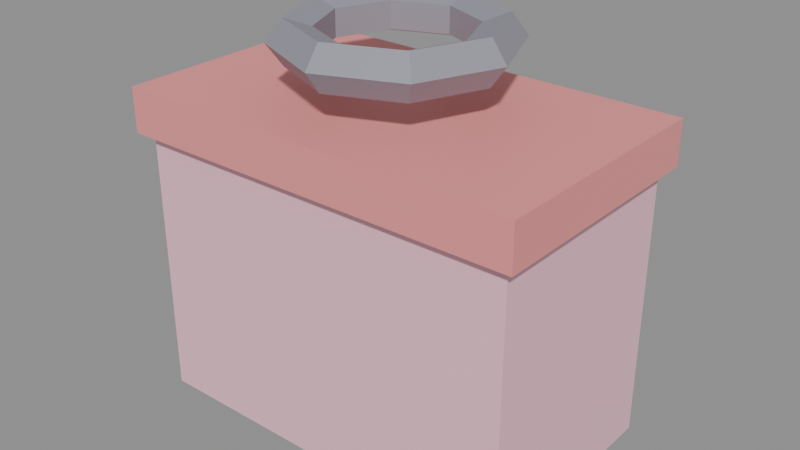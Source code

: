 # Source: KID_LANCHEIRA_v01.blend  (saved by Blender 4.2.66; exported with 4.5.12 LTS)
import bpy
from mathutils import Matrix  # noqa: F401  (used for matrix-valued properties, if any)

bpy.ops.wm.read_factory_settings(use_empty=True)
scene = bpy.context.scene
scene.name = 'Scene'

# ---- materials (node trees are filled in below, after node groups)
mat_polyroom_pbr = bpy.data.materials.new('Polyroom_PBR')

# ---- material node trees
mat_polyroom_pbr.use_nodes = True; mat_polyroom_pbr.node_tree.nodes.clear()
_N = mat_polyroom_pbr.node_tree.nodes; _L = mat_polyroom_pbr.node_tree.links
n0 = _N.new('ShaderNodeOutputMaterial'); n0.name = 'Material Output'; n0.location = (300, 0)
n1 = _N.new('ShaderNodeBsdfPrincipled'); n1.name = 'Principled BSDF'; n1.location = (0, 0)
n2 = _N.new('ShaderNodeVertexColor'); n2.name = 'Color Attribute'; n2.location = (-300, 0)
n2.layer_name = 'Color'
_L.new(n2.outputs[0], n1.inputs[0])
_L.new(n1.outputs[0], n0.inputs[0])
n0.is_active_output = True

# ---- meshes
me_kid_lancheira_v01 = bpy.data.meshes.new('KID_LANCHEIRA_v01')
me_kid_lancheira_v01.from_pydata([(-0.175, -0.1, 0.0), (-0.175, -0.1, 0.25), (-0.175, 0.1, 0.0), (-0.175, 0.1, 0.25), (0.175, -0.1, 0.0), (0.175, -0.1, 0.25), (0.175, 0.1, 0.0), (0.175, 0.1, 0.25), (-0.185, -0.11, 0.245), (-0.185, -0.11, 0.285), (-0.185, 0.11, 0.245), (-0.185, 0.11, 0.285), (0.185, -0.11, 0.245), (0.185, -0.11, 0.285), (0.185, 0.11, 0.245), (0.185, 0.11, 0.285), (0.1, 0.0, 0.335), (0.08618, 0.0, 0.354), (0.06382, 0.0, 0.3468), (0.06382, 0.0, 0.3232), (0.08618, 0.0, 0.316), (0.07071, 0.07071, 0.335), (0.06094, 0.06094, 0.354), (0.04513, 0.04513, 0.3468), (0.04513, 0.04513, 0.3232), (0.06094, 0.06094, 0.316), (7.55e-09, 0.1, 0.335), (6.506e-09, 0.08618, 0.354), (4.818e-09, 0.06382, 0.3468), (4.818e-09, 0.06382, 0.3232), (6.506e-09, 0.08618, 0.316), (-0.07071, 0.07071, 0.335), (-0.06094, 0.06094, 0.354), (-0.04513, 0.04513, 0.3468), (-0.04513, 0.04513, 0.3232), (-0.06094, 0.06094, 0.316), (-0.1, 8.742e-09, 0.335), (-0.08618, 7.534e-09, 0.354), (-0.06382, 5.579e-09, 0.3468), (-0.06382, 5.579e-09, 0.3232), (-0.08618, 7.534e-09, 0.316), (-0.07071, -0.07071, 0.335), (-0.06094, -0.06094, 0.354), (-0.04513, -0.04513, 0.3468), (-0.04513, -0.04513, 0.3232), (-0.06094, -0.06094, 0.316), (7.55e-09, -0.1, 0.335), (6.506e-09, -0.08618, 0.354), (4.818e-09, -0.06382, 0.3468), (4.818e-09, -0.06382, 0.3232), (6.506e-09, -0.08618, 0.316), (0.07071, -0.07071, 0.335), (0.06094, -0.06094, 0.354), (0.04513, -0.04513, 0.3468), (0.04513, -0.04513, 0.3232), (0.06094, -0.06094, 0.316), (-0.075, 0.105, 0.075), (-0.075, 0.105, 0.175), (-0.075, 0.115, 0.075), (-0.075, 0.115, 0.175), (0.075, 0.105, 0.075), (0.075, 0.105, 0.175), (0.075, 0.115, 0.075), (0.075, 0.115, 0.175)], [], [(0, 1, 3, 2), (2, 3, 7, 6), (6, 7, 5, 4), (4, 5, 1, 0), (2, 6, 4, 0), (7, 3, 1, 5), (8, 9, 11, 10), (10, 11, 15, 14), (14, 15, 13, 12), (12, 13, 9, 8), (10, 14, 12, 8), (15, 11, 9, 13), (16, 21, 22, 17), (17, 22, 23, 18), (18, 23, 24, 19), (19, 24, 25, 20), (20, 25, 21, 16), (21, 26, 27, 22), (22, 27, 28, 23), (23, 28, 29, 24), (24, 29, 30, 25), (25, 30, 26, 21), (26, 31, 32, 27), (27, 32, 33, 28), (28, 33, 34, 29), (29, 34, 35, 30), (30, 35, 31, 26), (31, 36, 37, 32), (32, 37, 38, 33), (33, 38, 39, 34), (34, 39, 40, 35), (35, 40, 36, 31), (36, 41, 42, 37), (37, 42, 43, 38), (38, 43, 44, 39), (39, 44, 45, 40), (40, 45, 41, 36), (41, 46, 47, 42), (42, 47, 48, 43), (43, 48, 49, 44), (44, 49, 50, 45), (45, 50, 46, 41), (46, 51, 52, 47), (47, 52, 53, 48), (48, 53, 54, 49), (49, 54, 55, 50), (50, 55, 51, 46), (51, 16, 17, 52), (52, 17, 18, 53), (53, 18, 19, 54), (54, 19, 20, 55), (55, 20, 16, 51), (56, 57, 59, 58), (58, 59, 63, 62), (62, 63, 61, 60), (60, 61, 57, 56), (58, 62, 60, 56), (63, 59, 57, 61)])
_uv = me_kid_lancheira_v01.uv_layers.new(name='UVMap')
_uv.uv.foreach_set('vector', [0.6856, 0.6163, 0.6856, 0.3688, 0.8837, 0.3688, 0.8837, 0.6163, 0.2549, 0.354, 0.007428, 0.354, 0.007428, 0.007428, 0.2549, 0.007428, 0.6856, 0.8787, 0.6856, 0.6312, 0.8837, 0.6312, 0.8837, 0.8787, 0.5173, 0.354, 0.2698, 0.354, 0.2698, 0.007428, 0.5173, 0.007428, 0.6708, 0.3688, 0.6708, 0.7153, 0.4728, 0.7153, 0.4728, 0.3688, 0.7302, 0.007428, 0.7302, 0.354, 0.5322, 0.354, 0.5322, 0.007428, 0.9572, 0.2252, 0.9176, 0.2252, 0.9176, 0.007428, 0.9572, 0.007428, 0.9381, 0.7351, 0.8985, 0.7351, 0.8985, 0.3688, 0.9381, 0.3688, 0.1609, 0.9678, 0.1213, 0.9678, 0.1213, 0.75, 0.1609, 0.75, 0.9926, 0.7351, 0.953, 0.7351, 0.953, 0.3688, 0.9926, 0.3688, 0.2252, 0.3688, 0.2252, 0.7351, 0.007428, 0.7351, 0.007428, 0.3688, 0.4579, 0.3688, 0.4579, 0.7351, 0.2401, 0.7351, 0.2401, 0.3688, 0.1946, 0.82, 0.1946, 0.89, 0.1758, 0.8803, 0.1758, 0.82, 0.5843, 0.7302, 0.6304, 0.7764, 0.61, 0.7848, 0.5758, 0.7506, 0.3858, 0.7947, 0.3858, 0.75, 0.4091, 0.75, 0.4091, 0.7947, 0.7997, 0.02788, 0.7655, 0.06208, 0.745, 0.05361, 0.7912, 0.007428, 0.2134, 0.82, 0.2134, 0.8803, 0.1946, 0.89, 0.1946, 0.82, 0.2471, 0.75, 0.2471, 0.82, 0.2283, 0.82, 0.2283, 0.7597, 0.6304, 0.7764, 0.6304, 0.8417, 0.61, 0.8332, 0.61, 0.7848, 0.424, 0.8393, 0.424, 0.7947, 0.4472, 0.7947, 0.4472, 0.8393, 0.7655, 0.06208, 0.7655, 0.1104, 0.745, 0.1189, 0.745, 0.05361, 0.2659, 0.7597, 0.2659, 0.82, 0.2471, 0.82, 0.2471, 0.75, 0.2471, 0.82, 0.2471, 0.89, 0.2283, 0.8803, 0.2283, 0.82, 0.6304, 0.8417, 0.5843, 0.8878, 0.5758, 0.8674, 0.61, 0.8332, 0.424, 0.7947, 0.424, 0.75, 0.4472, 0.75, 0.4472, 0.7947, 0.7655, 0.1104, 0.7997, 0.1446, 0.7912, 0.1651, 0.745, 0.1189, 0.2659, 0.82, 0.2659, 0.8803, 0.2471, 0.89, 0.2471, 0.82, 0.3521, 0.75, 0.3521, 0.82, 0.3333, 0.82, 0.3333, 0.7597, 0.5843, 0.8878, 0.5189, 0.8878, 0.5274, 0.8674, 0.5758, 0.8674, 0.8985, 0.354, 0.8985, 0.3093, 0.9218, 0.3093, 0.9218, 0.354, 0.7997, 0.1446, 0.8481, 0.1446, 0.8565, 0.1651, 0.7912, 0.1651, 0.371, 0.7597, 0.371, 0.82, 0.3521, 0.82, 0.3521, 0.75, 0.3521, 0.82, 0.3521, 0.89, 0.3333, 0.8803, 0.3333, 0.82, 0.5189, 0.8878, 0.4728, 0.8417, 0.4932, 0.8332, 0.5274, 0.8674, 0.8985, 0.3093, 0.8985, 0.2646, 0.9218, 0.2646, 0.9218, 0.3093, 0.8481, 0.1446, 0.8822, 0.1104, 0.9027, 0.1189, 0.8565, 0.1651, 0.371, 0.82, 0.371, 0.8803, 0.3521, 0.89, 0.3521, 0.82, 0.2996, 0.75, 0.2996, 0.82, 0.2808, 0.82, 0.2808, 0.7597, 0.4728, 0.8417, 0.4728, 0.7764, 0.4932, 0.7848, 0.4932, 0.8332, 0.8985, 0.8393, 0.8985, 0.7947, 0.9218, 0.7947, 0.9218, 0.8393, 0.8822, 0.1104, 0.8822, 0.06208, 0.9027, 0.05361, 0.9027, 0.1189, 0.3185, 0.7597, 0.3185, 0.82, 0.2996, 0.82, 0.2996, 0.75, 0.2996, 0.82, 0.2996, 0.89, 0.2808, 0.8803, 0.2808, 0.82, 0.4728, 0.7764, 0.5189, 0.7302, 0.5274, 0.7506, 0.4932, 0.7848, 0.8985, 0.7947, 0.8985, 0.75, 0.9218, 0.75, 0.9218, 0.7947, 0.8822, 0.06208, 0.8481, 0.02788, 0.8565, 0.007428, 0.9027, 0.05361, 0.3185, 0.82, 0.3185, 0.8803, 0.2996, 0.89, 0.2996, 0.82, 0.1946, 0.75, 0.1946, 0.82, 0.1758, 0.82, 0.1758, 0.7597, 0.5189, 0.7302, 0.5843, 0.7302, 0.5758, 0.7506, 0.5274, 0.7506, 0.3858, 0.8393, 0.3858, 0.7947, 0.4091, 0.7947, 0.4091, 0.8393, 0.8481, 0.02788, 0.7997, 0.02788, 0.7912, 0.007428, 0.8565, 0.007428, 0.2134, 0.7597, 0.2134, 0.82, 0.1946, 0.82, 0.1946, 0.75, 0.9366, 0.354, 0.9366, 0.2549, 0.9465, 0.2549, 0.9465, 0.354, 0.8441, 0.3285, 0.745, 0.3285, 0.745, 0.1799, 0.8441, 0.1799, 0.9366, 0.849, 0.9366, 0.75, 0.9465, 0.75, 0.9465, 0.849, 0.1064, 0.8985, 0.007428, 0.8985, 0.007428, 0.75, 0.1064, 0.75, 0.8688, 0.1799, 0.8688, 0.3285, 0.8589, 0.3285, 0.8589, 0.1799, 0.6708, 0.7302, 0.6708, 0.8787, 0.6609, 0.8787, 0.6609, 0.7302])
_ca = me_kid_lancheira_v01.color_attributes.new('Color', 'FLOAT_COLOR', 'POINT')
_ca.data.foreach_set('color', [0.96, 0.55, 0.65, 1.0, 0.96, 0.55, 0.65, 1.0, 0.96, 0.55, 0.65, 1.0, 0.96, 0.55, 0.65, 1.0, 0.96, 0.55, 0.65, 1.0, 0.96, 0.55, 0.65, 1.0, 0.96, 0.55, 0.65, 1.0, 0.96, 0.55, 0.65, 1.0, 0.9, 0.3, 0.3, 1.0, 0.9, 0.3, 0.3, 1.0, 0.9, 0.3, 0.3, 1.0, 0.9, 0.3, 0.3, 1.0, 0.9, 0.3, 0.3, 1.0, 0.9, 0.3, 0.3, 1.0, 0.9, 0.3, 0.3, 1.0, 0.9, 0.3, 0.3, 1.0, 0.3, 0.3, 0.35, 1.0, 0.3, 0.3, 0.35, 1.0, 0.3, 0.3, 0.35, 1.0, 0.3, 0.3, 0.35, 1.0, 0.3, 0.3, 0.35, 1.0, 0.3, 0.3, 0.35, 1.0, 0.3, 0.3, 0.35, 1.0, 0.3, 0.3, 0.35, 1.0, 0.3, 0.3, 0.35, 1.0, 0.3, 0.3, 0.35, 1.0, 0.3, 0.3, 0.35, 1.0, 0.3, 0.3, 0.35, 1.0, 0.3, 0.3, 0.35, 1.0, 0.3, 0.3, 0.35, 1.0, 0.3, 0.3, 0.35, 1.0, 0.3, 0.3, 0.35, 1.0, 0.3, 0.3, 0.35, 1.0, 0.3, 0.3, 0.35, 1.0, 0.3, 0.3, 0.35, 1.0, 0.3, 0.3, 0.35, 1.0, 0.3, 0.3, 0.35, 1.0, 0.3, 0.3, 0.35, 1.0, 0.3, 0.3, 0.35, 1.0, 0.3, 0.3, 0.35, 1.0, 0.3, 0.3, 0.35, 1.0, 0.3, 0.3, 0.35, 1.0, 0.3, 0.3, 0.35, 1.0, 0.3, 0.3, 0.35, 1.0, 0.3, 0.3, 0.35, 1.0, 0.3, 0.3, 0.35, 1.0, 0.3, 0.3, 0.35, 1.0, 0.3, 0.3, 0.35, 1.0, 0.3, 0.3, 0.35, 1.0, 0.3, 0.3, 0.35, 1.0, 0.3, 0.3, 0.35, 1.0, 0.3, 0.3, 0.35, 1.0, 0.3, 0.3, 0.35, 1.0, 0.3, 0.3, 0.35, 1.0, 0.3, 0.3, 0.35, 1.0, 0.3, 0.3, 0.35, 1.0, 0.95, 0.94, 0.9, 1.0, 0.95, 0.94, 0.9, 1.0, 0.95, 0.94, 0.9, 1.0, 0.95, 0.94, 0.9, 1.0, 0.95, 0.94, 0.9, 1.0, 0.95, 0.94, 0.9, 1.0, 0.95, 0.94, 0.9, 1.0, 0.95, 0.94, 0.9, 1.0])
me_kid_lancheira_v01.materials.append(mat_polyroom_pbr)
me_kid_lancheira_v01.update()

# ---- objects
ob_kid_lancheira_v01 = bpy.data.objects.new('KID_LANCHEIRA_v01', me_kid_lancheira_v01)

# ---- transforms, parenting, visibility, modifiers, constraints
ob_kid_lancheira_v01.location = (0.0, 0.0, 0.0)

# ---- collection membership
scene.collection.objects.link(ob_kid_lancheira_v01)

# ---- scene / render settings (as saved in the file)
scene.frame_start = 1; scene.frame_end = 250; scene.frame_set(1)
scene.render.engine = 'BLENDER_EEVEE_NEXT'
bpy.context.view_layer.update()

# ---- added for rendering (the .blend has no active camera and no usable light): camera, sun + grey world if the file has none
cam_auto = bpy.data.cameras.new('AutoCamera')
cam_auto.lens = 50.0
cam_auto.sensor_width = 36.0
cam_auto.clip_end = 1000.0
ob_auto_camera = bpy.data.objects.new('AutoCamera', cam_auto)
scene.collection.objects.link(ob_auto_camera)
ob_auto_camera.location = (0.517511, -0.618513, 0.591019)
ob_auto_camera.rotation_euler = (1.09748, -7.21219e-08, 0.694738)
scene.camera = ob_auto_camera
light_auto_sun = bpy.data.lights.new('AutoSun', 'SUN')
light_auto_sun.energy = 3.0
light_auto_sun.angle = 0.0523599
ob_auto_sun = bpy.data.objects.new('AutoSun', light_auto_sun)
scene.collection.objects.link(ob_auto_sun)
ob_auto_sun.rotation_euler = (0.872665, 0.174533, 0.523599)
if scene.world is None:
    world_auto = bpy.data.worlds.new('AutoWorld')
    world_auto.color = (0.3, 0.3, 0.3)
    scene.world = world_auto
bpy.context.view_layer.update()
